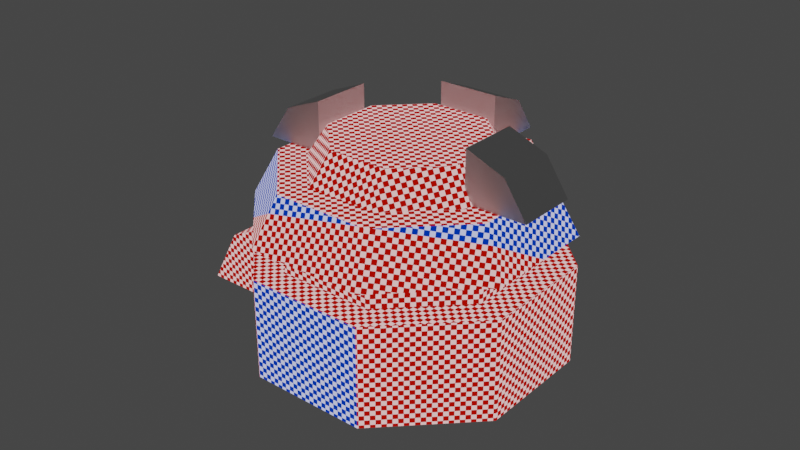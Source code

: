 # Source: 210729_A0824_hologram_modelling.blend  (saved by Blender 2.93.20; exported with 4.5.12 LTS)
import bpy
from mathutils import Matrix  # noqa: F401  (used for matrix-valued properties, if any)

bpy.ops.wm.read_factory_settings(use_empty=True)
scene = bpy.context.scene
scene.name = 'Scene'

# ---- collections
col_collection = bpy.data.collections.new('Collection'); scene.collection.children.link(col_collection)

# ---- materials (node trees are filled in below, after node groups)
mat_material_001 = bpy.data.materials.new('Material.001')
mat_material_001.use_transparent_shadow = False

# ---- material node trees
mat_material_001.use_nodes = True; mat_material_001.node_tree.nodes.clear()
_N = mat_material_001.node_tree.nodes; _L = mat_material_001.node_tree.links
n0 = _N.new('ShaderNodeOutputMaterial'); n0.name = 'Material Output'; n0.location = (300, 300)
n1 = _N.new('ShaderNodeEmission'); n1.name = 'Emission Viewer'; n1.location = (300, 340)
n1.label = 'Viewer'
n1.hide = True
n2 = _N.new('ShaderNodeTexCoord'); n2.name = 'Texture Coordinate'; n2.location = (-1271, 513)
n3 = _N.new('ShaderNodeMapping'); n3.name = 'Mapping'; n3.location = (-1061, 530)
n3.width = 240
n4 = _N.new('ShaderNodeBsdfPrincipled'); n4.name = 'Principled BSDF'; n4.location = (16, 133)
n4.distribution = 'GGX'
n4.subsurface_method = 'BURLEY'
n4.inputs[3].default_value = 1.45
n4.inputs[27].default_value = (0.0, 0.0, 0.0, 1.0)
n4.inputs[28].default_value = 1.0
n5 = _N.new('ShaderNodeTexGradient'); n5.name = 'Gradient Texture'; n5.location = (-682, 239)
n6 = _N.new('ShaderNodeTexChecker'); n6.name = 'Checker Texture'; n6.location = (-444, 518)
n6.inputs[3].default_value = 256.0
n7 = _N.new('ShaderNodeMix'); n7.name = 'Mix'; n7.location = (-64, 461)
n7.data_type = 'RGBA'
n7.blend_type = 'OVERLAY'
n7.inputs[0].default_value = 1.0
n8 = _N.new('ShaderNodeValToRGB'); n8.name = 'ColorRamp'; n8.location = (-384, 279)
n8.color_ramp.interpolation = 'CONSTANT'
while len(n8.color_ramp.elements) > 1: n8.color_ramp.elements.remove(n8.color_ramp.elements[-1])
n8.color_ramp.elements[0].position = 0.0; n8.color_ramp.elements[0].color = (1.0, 0.005764, 0.0, 1.0)
_e = n8.color_ramp.elements.new(0.7541); _e.color = (0.0, 0.07232, 1.0, 1.0)
_L.new(n1.outputs[0], n0.inputs[0])
_L.new(n3.outputs[0], n6.inputs[0])
_L.new(n2.outputs[2], n3.inputs[0])
_L.new(n5.outputs[0], n8.inputs[0])
_L.new(n3.outputs[0], n5.inputs[0])
_L.new(n7.outputs[2], n1.inputs[0])
_L.new(n6.outputs[0], n7.inputs[6])
_L.new(n8.outputs[0], n7.inputs[7])
n0.is_active_output = True

# ---- world
world_world = bpy.data.worlds.new('World'); scene.world = world_world
world_world.use_nodes = True; world_world.node_tree.nodes.clear()
_N = world_world.node_tree.nodes; _L = world_world.node_tree.links
n0 = _N.new('ShaderNodeOutputWorld'); n0.name = 'World Output'; n0.location = (300, 300)
n1 = _N.new('ShaderNodeBackground'); n1.name = 'Background'; n1.location = (10, 300)
n1.inputs[0].default_value = (0.05088, 0.05088, 0.05088, 1.0)
_L.new(n1.outputs[0], n0.inputs[0])
n0.is_active_output = True
world_world.color = (0.05088, 0.05088, 0.05088)
world_world.use_sun_shadow = False
world_world.sun_shadow_jitter_overblur = 0.0

# ---- meshes
me_cylinder = bpy.data.meshes.new('Cylinder')
me_cylinder.from_pydata([(0.0, 1.0, 0.0), (0.7071, 0.7071, 0.0), (1.0, -4.371e-08, 0.0), (0.7071, -0.7071, 0.0), (-8.742e-08, -1.0, 0.0), (-0.7071, -0.7071, 0.0), (-1.0, 1.192e-08, 0.0), (-0.7071, 0.7071, 0.0), (0.7071, 0.7071, 0.6508), (0.0, 1.0, 0.6508), (1.0, -4.371e-08, 0.6508), (0.7071, -0.7071, 0.6508), (-8.742e-08, -1.0, 0.6508), (-0.7071, -0.7071, 0.6508), (-1.0, 1.192e-08, 0.6508), (-0.7071, 0.7071, 0.6508)], [], [(0, 9, 8, 1), (1, 8, 10, 2), (2, 10, 11, 3), (3, 11, 12, 4), (4, 12, 13, 5), (5, 13, 14, 6), (6, 14, 15, 7), (7, 15, 9, 0), (0, 1, 2, 3, 4, 5, 6, 7), (8, 9, 15, 14, 13, 12, 11, 10)])
_uv = me_cylinder.uv_layers.new(name='UVMap')
_uv.uv.foreach_set('vector', [0.3709, 0.2945, 0.3709, 0.3767, 0.2743, 0.3767, 0.2743, 0.2945, 0.2743, 0.2945, 0.2743, 0.3767, 0.1776, 0.3767, 0.1776, 0.2945, 0.1776, 0.2945, 0.1776, 0.3767, 0.081, 0.3767, 0.081, 0.2945, 0.8541, 0.2945, 0.8541, 0.3767, 0.7574, 0.3767, 0.7574, 0.2945, 0.7574, 0.2945, 0.7574, 0.3767, 0.6608, 0.3767, 0.6608, 0.2945, 0.6608, 0.2945, 0.6608, 0.3767, 0.5642, 0.3767, 0.5642, 0.2945, 0.5642, 0.2945, 0.5642, 0.3767, 0.4675, 0.3767, 0.4675, 0.2945, 0.4675, 0.2945, 0.4675, 0.3767, 0.3709, 0.3767, 0.3709, 0.2945, 0.3392, 0.7333, 0.4358, 0.7333, 0.5041, 0.8017, 0.5041, 0.8983, 0.4358, 0.9666, 0.3392, 0.9666, 0.2709, 0.8983, 0.2709, 0.8017, 0.641, 0.5975, 0.5726, 0.6658, 0.476, 0.6658, 0.4077, 0.5975, 0.4077, 0.5009, 0.476, 0.4325, 0.5726, 0.4325, 0.641, 0.5009])
me_cylinder.materials.append(mat_material_001)
me_cylinder.use_remesh_fix_poles = True
me_cylinder.use_remesh_preserve_attributes = False
me_cylinder.update()
me_cylinder_001 = bpy.data.meshes.new('Cylinder.001')
me_cylinder_001.from_pydata([(0.0, 0.9944, 0.0), (0.7032, 0.7032, 0.0), (0.9944, -4.347e-08, 0.0), (0.7032, -0.7032, 0.0), (-8.694e-08, -0.9944, 0.0), (-0.7032, -0.7032, 0.0), (-0.9944, 1.186e-08, 0.0), (-0.7032, 0.7032, 0.0), (0.5864, 0.5864, 0.3019), (-4.215e-08, 0.8293, 0.3019), (0.8293, -1.052e-08, 0.3019), (0.5864, -0.5864, 0.3019), (-4.635e-08, -0.8293, 0.3019), (-0.5864, -0.5864, 0.3019), (-0.8293, -3.268e-08, 0.3019), (-0.5864, 0.5864, 0.3019)], [], [(1, 8, 10, 2), (3, 11, 12, 4), (5, 13, 14, 6), (7, 15, 9, 0), (0, 1, 2, 3, 4, 5, 6, 7), (14, 13, 12, 11, 10, 8, 9, 15), (0, 9, 8, 1), (2, 10, 11, 3), (4, 12, 13, 5), (6, 14, 15, 7)])
_uv = me_cylinder_001.uv_layers.new(name='UVMap')
_uv.uv.foreach_set('vector', [0.7817, 0.4524, 0.8138, 0.4817, 0.7716, 0.5498, 0.7311, 0.5341, 0.7135, 0.6286, 0.7569, 0.6286, 0.7716, 0.7074, 0.7311, 0.723, 0.7817, 0.8048, 0.8138, 0.7755, 0.8777, 0.8238, 0.8583, 0.8627, 0.9508, 0.3681, 0.9548, 0.4114, 0.8777, 0.4333, 0.8583, 0.3945, 0.38, 0.08806, 0.38, 0.1842, 0.3121, 0.2521, 0.216, 0.2521, 0.148, 0.1842, 0.148, 0.08806, 0.216, 0.02011, 0.3121, 0.02011, 0.6167, 0.02801, 0.6734, 0.08467, 0.6734, 0.1648, 0.6167, 0.2215, 0.5366, 0.2215, 0.4799, 0.1648, 0.4799, 0.08467, 0.5366, 0.02801, 0.8583, 0.3945, 0.8777, 0.4333, 0.8138, 0.4817, 0.7817, 0.4524, 0.7311, 0.5341, 0.7716, 0.5498, 0.7569, 0.6286, 0.7135, 0.6286, 0.7311, 0.723, 0.7716, 0.7074, 0.8138, 0.7755, 0.7817, 0.8048, 0.8583, 0.8627, 0.8777, 0.8238, 0.9548, 0.8458, 0.9508, 0.8891])
me_cylinder_001.materials.append(mat_material_001)
me_cylinder_001.use_remesh_fix_poles = True
me_cylinder_001.use_remesh_preserve_attributes = False
me_cylinder_001.update()
me_cube_005 = bpy.data.meshes.new('Cube.005')
me_cube_005.from_pydata([(0.0, -1.0, 0.0), (0.0, -1.0, 2.0), (0.0, 1.0, 0.0), (0.0, 1.0, 2.0), (2.0, -1.0, 0.0), (1.251, -1.0, 1.381), (2.0, 1.0, 0.0), (1.251, 1.0, 1.381)], [], [(0, 1, 3, 2), (2, 3, 7, 6), (6, 7, 5, 4), (4, 5, 1, 0), (2, 6, 4, 0), (7, 3, 1, 5)])
_uv = me_cube_005.uv_layers.new(name='UVMap')
_uv.uv.foreach_set('vector', [0.375, 0.0, 0.625, 0.0, 0.625, 0.25, 0.375, 0.25, 0.375, 0.25, 0.625, 0.25, 0.625, 0.5, 0.375, 0.5, 0.375, 0.5, 0.625, 0.5, 0.625, 0.75, 0.375, 0.75, 0.375, 0.75, 0.625, 0.75, 0.625, 1.0, 0.375, 1.0, 0.125, 0.5, 0.375, 0.5, 0.375, 0.75, 0.125, 0.75, 0.625, 0.5, 0.875, 0.5, 0.875, 0.75, 0.625, 0.75])
me_cube_005.use_remesh_fix_poles = True
me_cube_005.use_remesh_preserve_attributes = False
me_cube_005.update()
me_cube_007 = bpy.data.meshes.new('Cube.007')
me_cube_007.from_pydata([(0.0, -1.0, 0.0), (0.0, -1.0, 2.0), (0.0, 1.0, 0.0), (0.0, 1.0, 2.0), (2.0, -1.0, 0.0), (1.251, -1.0, 1.381), (2.0, 1.0, 0.0), (1.251, 1.0, 1.381)], [], [(0, 1, 3, 2), (2, 3, 7, 6), (6, 7, 5, 4), (4, 5, 1, 0), (2, 6, 4, 0), (7, 3, 1, 5)])
_uv = me_cube_007.uv_layers.new(name='UVMap')
_uv.uv.foreach_set('vector', [0.375, 0.0, 0.625, 0.0, 0.625, 0.25, 0.375, 0.25, 0.375, 0.25, 0.625, 0.25, 0.625, 0.5, 0.375, 0.5, 0.375, 0.5, 0.625, 0.5, 0.625, 0.75, 0.375, 0.75, 0.375, 0.75, 0.625, 0.75, 0.625, 1.0, 0.375, 1.0, 0.125, 0.5, 0.375, 0.5, 0.375, 0.75, 0.125, 0.75, 0.625, 0.5, 0.875, 0.5, 0.875, 0.75, 0.625, 0.75])
me_cube_007.use_remesh_fix_poles = True
me_cube_007.use_remesh_preserve_attributes = False
me_cube_007.update()
me_cube_008 = bpy.data.meshes.new('Cube.008')
me_cube_008.from_pydata([(0.0, -1.0, 0.0), (0.0, -1.0, 2.0), (0.0, 1.0, 0.0), (0.0, 1.0, 2.0), (2.0, -1.0, 0.0), (1.251, -1.0, 1.381), (2.0, 1.0, 0.0), (1.251, 1.0, 1.381)], [], [(0, 1, 3, 2), (2, 3, 7, 6), (6, 7, 5, 4), (4, 5, 1, 0), (2, 6, 4, 0), (7, 3, 1, 5)])
_uv = me_cube_008.uv_layers.new(name='UVMap')
_uv.uv.foreach_set('vector', [0.375, 0.0, 0.625, 0.0, 0.625, 0.25, 0.375, 0.25, 0.375, 0.25, 0.625, 0.25, 0.625, 0.5, 0.375, 0.5, 0.375, 0.5, 0.625, 0.5, 0.625, 0.75, 0.375, 0.75, 0.375, 0.75, 0.625, 0.75, 0.625, 1.0, 0.375, 1.0, 0.125, 0.5, 0.375, 0.5, 0.375, 0.75, 0.125, 0.75, 0.625, 0.5, 0.875, 0.5, 0.875, 0.75, 0.625, 0.75])
me_cube_008.use_remesh_fix_poles = True
me_cube_008.use_remesh_preserve_attributes = False
me_cube_008.update()
me_cube_001 = bpy.data.meshes.new('Cube.001')
me_cube_001.from_pydata([(0.0, -0.274, 0.0), (0.0, -0.274, 0.5479), (0.0, 0.274, 0.0), (0.0, 0.274, 0.5479), (0.5479, -0.274, 0.0), (0.3428, -0.274, 0.3783), (0.5479, 0.274, 0.0), (0.3428, 0.274, 0.3783)], [], [(0, 1, 3, 2), (2, 3, 7, 6), (6, 7, 5, 4), (4, 5, 1, 0), (2, 6, 4, 0), (7, 3, 1, 5)])
_uv = me_cube_001.uv_layers.new(name='UVMap')
_uv.uv.foreach_set('vector', [0.1759, 0.8869, 0.1759, 0.8178, 0.2451, 0.8178, 0.2451, 0.8869, 0.2405, 0.9677, 0.2405, 0.8986, 0.1973, 0.92, 0.1714, 0.9677, 0.09407, 0.9006, 0.09407, 0.8463, 0.1632, 0.8463, 0.1632, 0.9006, 0.1714, 0.9677, 0.1973, 0.9199, 0.2406, 0.8985, 0.2406, 0.9677, 0.09407, 0.9698, 0.09407, 0.9006, 0.1632, 0.9006, 0.1632, 0.9698, 0.09407, 0.8463, 0.09407, 0.798, 0.1632, 0.798, 0.1632, 0.8463])
me_cube_001.materials.append(mat_material_001)
me_cube_001.use_remesh_fix_poles = True
me_cube_001.use_remesh_preserve_attributes = False
me_cube_001.update()
me_cylinder_002 = bpy.data.meshes.new('Cylinder.002')
me_cylinder_002.from_pydata([(0.4508, 0.4508, 0.3019), (-2.36e-08, 0.6376, 0.3019), (0.6376, -1.052e-08, 0.3019), (0.4508, -0.4508, 0.3019), (-3.398e-08, -0.6376, 0.3019), (-0.4508, -0.4508, 0.3019), (-0.6376, -7.943e-09, 0.3019), (-0.4508, 0.4508, 0.3019), (0.3581, 0.3581, 0.4997), (-3.747e-08, 0.5064, 0.4997), (0.5064, 6.767e-09, 0.4997), (0.3581, -0.3581, 0.4997), (-7.712e-09, -0.5064, 0.4997), (-0.3581, -0.3581, 0.4997), (-0.5064, -2.919e-08, 0.4997), (-0.3581, 0.3581, 0.4997)], [], [(4, 3, 11, 12), (8, 9, 15, 14, 13, 12, 11, 10), (2, 0, 8, 10), (7, 6, 14, 15), (5, 4, 12, 13), (3, 2, 10, 11), (0, 1, 9, 8), (1, 7, 15, 9), (6, 5, 13, 14), (0, 2, 3, 4, 5, 6, 7, 1)])
_uv = me_cylinder_002.uv_layers.new(name='UVMap')
_uv.uv.foreach_set('vector', [0.1349, 0.7463, 0.09814, 0.6969, 0.1254, 0.6845, 0.1546, 0.7237, 0.3529, 0.6111, 0.3039, 0.6111, 0.2693, 0.5765, 0.2693, 0.5275, 0.3039, 0.4929, 0.3529, 0.4929, 0.3875, 0.5275, 0.3875, 0.5765, 0.08511, 0.6366, 0.09814, 0.5764, 0.1254, 0.5888, 0.1151, 0.6366, 0.1888, 0.4972, 0.2502, 0.4923, 0.2462, 0.522, 0.1975, 0.5259, 0.1888, 0.7761, 0.1349, 0.7463, 0.1546, 0.7237, 0.1975, 0.7474, 0.09814, 0.6969, 0.08511, 0.6366, 0.1151, 0.6366, 0.1254, 0.6845, 0.09814, 0.5764, 0.1349, 0.527, 0.1546, 0.5495, 0.1254, 0.5888, 0.1349, 0.527, 0.1888, 0.4972, 0.1975, 0.5259, 0.1546, 0.5495, 0.2502, 0.781, 0.1888, 0.7761, 0.1975, 0.7474, 0.2462, 0.7513, 0.1465, 0.6402, 0.1488, 0.6402, 0.1504, 0.6418, 0.1504, 0.6441, 0.1488, 0.6458, 0.1465, 0.6458, 0.1448, 0.6441, 0.1448, 0.6418])
me_cylinder_002.materials.append(mat_material_001)
me_cylinder_002.use_remesh_fix_poles = True
me_cylinder_002.use_remesh_preserve_attributes = False
me_cylinder_002.update()
me_cylinder_003 = bpy.data.meshes.new('Cylinder.003')
me_cylinder_003.from_pydata([(6.241e-09, 0.8065, 0.6508), (0.5703, 0.5703, 0.6508), (0.8065, -4.059e-08, 0.6508), (0.5703, -0.5703, 0.6508), (-8.742e-08, -0.8065, 0.6508), (-0.5703, -0.5703, 0.6508), (-0.8065, 3.065e-08, 0.6508), (-0.5703, 0.5703, 0.6508), (0.5703, 0.5703, 0.8424), (6.241e-09, 0.8065, 0.8424), (0.8065, -4.059e-08, 0.8424), (0.5703, -0.5703, 0.8424), (-8.742e-08, -0.8065, 0.8424), (-0.5703, -0.5703, 0.8424), (-0.8065, 3.065e-08, 0.8424), (-0.5703, 0.5703, 0.8424)], [], [(1, 0, 9, 8), (8, 9, 15, 14, 13, 12, 11, 10), (0, 7, 15, 9), (6, 5, 13, 14), (4, 3, 11, 12), (2, 1, 8, 10), (7, 6, 14, 15), (5, 4, 12, 13), (3, 2, 10, 11), (1, 2, 3, 4, 5, 6, 7, 0)])
_uv = me_cylinder_003.uv_layers.new(name='UVMap')
_uv.uv.foreach_set('vector', [0.7191, 0.8809, 0.7191, 0.803, 0.7433, 0.803, 0.7433, 0.8809, 0.5189, 0.8089, 0.574, 0.7538, 0.652, 0.7538, 0.7071, 0.8089, 0.7071, 0.8868, 0.652, 0.9419, 0.574, 0.9419, 0.5189, 0.8868, 0.7191, 0.8809, 0.7191, 0.803, 0.7433, 0.803, 0.7433, 0.8809, 0.7191, 0.8809, 0.7191, 0.803, 0.7433, 0.803, 0.7433, 0.8809, 0.7191, 0.8809, 0.7191, 0.803, 0.7433, 0.803, 0.7433, 0.8809, 0.7191, 0.8809, 0.7191, 0.803, 0.7433, 0.803, 0.7433, 0.8809, 0.7191, 0.8809, 0.7191, 0.803, 0.7433, 0.803, 0.7433, 0.8809, 0.7191, 0.8809, 0.7191, 0.803, 0.7433, 0.803, 0.7433, 0.8809, 0.7191, 0.8809, 0.7191, 0.803, 0.7433, 0.803, 0.7433, 0.8809, 0.1892, 0.6317, 0.1913, 0.6338, 0.1913, 0.6367, 0.1892, 0.6388, 0.1863, 0.6388, 0.1842, 0.6367, 0.1842, 0.6338, 0.1863, 0.6317])
me_cylinder_003.materials.append(mat_material_001)
me_cylinder_003.use_remesh_fix_poles = True
me_cylinder_003.use_remesh_preserve_attributes = False
me_cylinder_003.update()

# ---- objects
ob_cylinder = bpy.data.objects.new('Cylinder', me_cylinder)
ob_cylinder_001 = bpy.data.objects.new('Cylinder.001', me_cylinder_001)
ob_cube_004 = bpy.data.objects.new('Cube.004', me_cube_005)
ob_cube_005 = bpy.data.objects.new('Cube.005', me_cube_007)
ob_cube_006 = bpy.data.objects.new('Cube.006', me_cube_008)
ob_cube_002 = bpy.data.objects.new('Cube.002', me_cube_001)
ob_cylinder_002 = bpy.data.objects.new('Cylinder.002', me_cylinder_002)
ob_cylinder_003 = bpy.data.objects.new('Cylinder.003', me_cylinder_003)

# ---- transforms, parenting, visibility, modifiers, constraints
ob_cylinder.location = (0.0, 0.0, 0.0)
ob_cylinder.rotation_euler = (0.0, -0.0, -0.3927)
ob_cylinder_001.location = (0.0, 0.0, 0.8424)
ob_cylinder_001.rotation_euler = (0.0, -0.0, -0.3927)
ob_cube_004.location = (0.5327, 0.0, 1.144)
ob_cube_004.scale = (0.2, 0.2, 0.1613)
ob_cube_005.location = (-3.695e-08, 0.5327, 1.144)
ob_cube_005.rotation_euler = (0.0, -0.0, 1.571)
ob_cube_005.scale = (0.2, 0.2, 0.1613)
ob_cube_006.location = (-0.5327, -7.39e-08, 1.144)
ob_cube_006.rotation_euler = (0.0, -0.0, 3.142)
ob_cube_006.scale = (0.2, 0.2, 0.1613)
ob_cube_002.location = (-0.9239, -1.192e-07, 0.0)
ob_cube_002.rotation_euler = (0.0, -0.0, 3.142)
ob_cylinder_002.location = (0.0, 0.0, 0.8424)
ob_cylinder_002.rotation_euler = (0.0, -0.0, -0.3927)
ob_cylinder_003.location = (0.0, 0.0, 0.0)
ob_cylinder_003.rotation_euler = (0.0, -0.0, -0.3927)

# ---- collection membership
col_collection.objects.link(ob_cylinder)
col_collection.objects.link(ob_cylinder_001)
col_collection.objects.link(ob_cube_004)
col_collection.objects.link(ob_cube_005)
col_collection.objects.link(ob_cube_006)
col_collection.objects.link(ob_cube_002)
col_collection.objects.link(ob_cylinder_002)
col_collection.objects.link(ob_cylinder_003)

# ---- scene / render settings (as saved in the file)
scene.frame_start = 1; scene.frame_end = 250; scene.frame_set(1)
scene.render.engine = 'BLENDER_EEVEE_NEXT'
scene.cycles.use_denoising = False
scene.cycles.samples = 128
scene.cycles.sampling_pattern = 'TABULATED_SOBOL'
scene.cycles.use_adaptive_sampling = False
scene.cycles.use_light_tree = False
scene.view_settings.view_transform = 'Filmic'
bpy.context.view_layer.update()

# ---- added for rendering (the .blend has no active camera): camera
cam_auto = bpy.data.cameras.new('AutoCamera')
cam_auto.lens = 50.0
cam_auto.sensor_width = 36.0
cam_auto.clip_end = 1000.0
ob_auto_camera = bpy.data.objects.new('AutoCamera', cam_auto)
scene.collection.objects.link(ob_auto_camera)
ob_auto_camera.location = (3.69834, -4.53714, 3.75825)
ob_auto_camera.rotation_euler = (1.09748, -7.21219e-08, 0.694738)
scene.camera = ob_auto_camera
bpy.context.view_layer.update()

